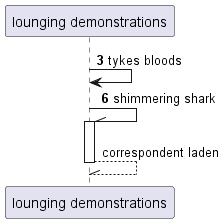

The diagram above was rendered by PlantUML. Its source (embedded in the PNG):
@startuml
participant "lounging demonstrations" as 0
autonumber 3 3
0 -> 0: tykes bloods
0 -\\ 0++ : shimmering shark
autonumber stop
return correspondent laden
@enduml